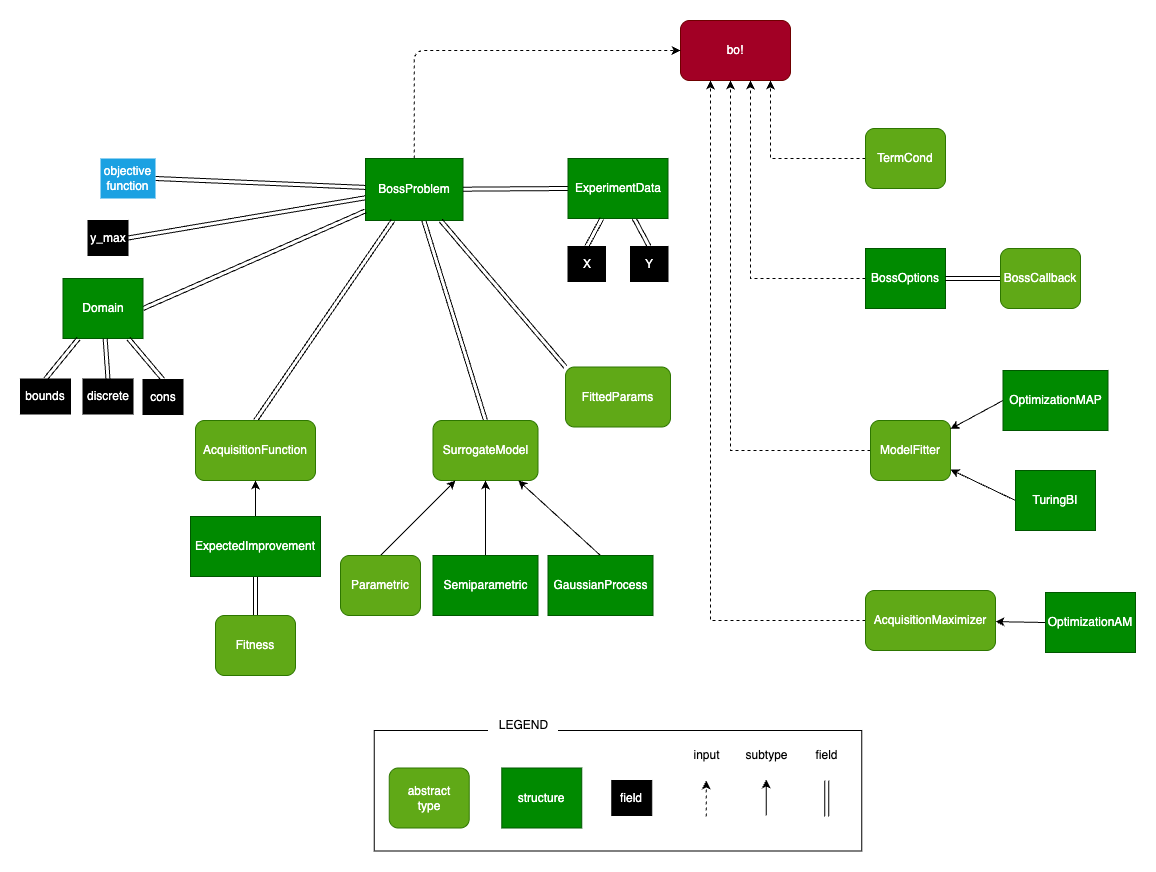

The diagram above was exported from draw.io. Its source (the exported page's mxGraphModel, read from the mxfile embedded in the PNG):
<mxGraphModel dx="1426" dy="766" grid="1" gridSize="10" guides="1" tooltips="1" connect="1" arrows="1" fold="1" page="1" pageScale="1" pageWidth="1200" pageHeight="900" background="#ffffff" math="0" shadow="0">
  <root>
    <mxCell id="0" />
    <mxCell id="1" parent="0" />
    <mxCell id="2" value="bo!" style="rounded=1;whiteSpace=wrap;html=1;fillColor=#a20025;strokeColor=#6F0000;fontColor=#ffffff;" parent="1" vertex="1">
      <mxGeometry x="680" y="10" width="110" height="60" as="geometry" />
    </mxCell>
    <mxCell id="F72rejZNfFllfee0vjU5-405" style="rounded=0;orthogonalLoop=1;jettySize=auto;html=1;exitX=0.5;exitY=0;exitDx=0;exitDy=0;shape=link;" parent="1" source="6" target="331" edge="1">
      <mxGeometry relative="1" as="geometry" />
    </mxCell>
    <mxCell id="6" value="Fitness" style="rounded=1;whiteSpace=wrap;html=1;fillColor=#60a917;fontColor=#ffffff;strokeColor=#2D7600;" parent="1" vertex="1">
      <mxGeometry x="215" y="605" width="80" height="60" as="geometry" />
    </mxCell>
    <mxCell id="F72rejZNfFllfee0vjU5-422" style="rounded=0;orthogonalLoop=1;jettySize=auto;html=1;exitX=0.5;exitY=0;exitDx=0;exitDy=0;shape=link;" parent="1" source="7" target="241" edge="1">
      <mxGeometry relative="1" as="geometry" />
    </mxCell>
    <mxCell id="7" value="SurrogateModel" style="rounded=1;whiteSpace=wrap;html=1;fillColor=#60a917;fontColor=#ffffff;strokeColor=#2D7600;" parent="1" vertex="1">
      <mxGeometry x="432.5" y="410" width="105" height="60" as="geometry" />
    </mxCell>
    <mxCell id="F72rejZNfFllfee0vjU5-433" style="edgeStyle=orthogonalEdgeStyle;rounded=0;orthogonalLoop=1;jettySize=auto;html=1;exitX=0;exitY=0.5;exitDx=0;exitDy=0;dashed=1;" parent="1" source="28" target="2" edge="1">
      <mxGeometry relative="1" as="geometry">
        <Array as="points">
          <mxPoint x="710" y="610" />
        </Array>
      </mxGeometry>
    </mxCell>
    <mxCell id="28" value="AcquisitionMaximizer" style="rounded=1;whiteSpace=wrap;html=1;fillColor=#60a917;fontColor=#ffffff;strokeColor=#2D7600;" parent="1" vertex="1">
      <mxGeometry x="865" y="580" width="130" height="60" as="geometry" />
    </mxCell>
    <mxCell id="F72rejZNfFllfee0vjU5-432" style="edgeStyle=orthogonalEdgeStyle;rounded=0;orthogonalLoop=1;jettySize=auto;html=1;exitX=0;exitY=0.5;exitDx=0;exitDy=0;dashed=1;" parent="1" source="27" target="2" edge="1">
      <mxGeometry relative="1" as="geometry">
        <Array as="points">
          <mxPoint x="730" y="440" />
        </Array>
      </mxGeometry>
    </mxCell>
    <mxCell id="27" value="ModelFitter" style="rounded=1;whiteSpace=wrap;html=1;fillColor=#60a917;fontColor=#ffffff;strokeColor=#2D7600;" parent="1" vertex="1">
      <mxGeometry x="870" y="410" width="80" height="60" as="geometry" />
    </mxCell>
    <mxCell id="F72rejZNfFllfee0vjU5-398" style="rounded=0;orthogonalLoop=1;jettySize=auto;html=1;exitX=0.5;exitY=0;exitDx=0;exitDy=0;" parent="1" source="49" target="7" edge="1">
      <mxGeometry relative="1" as="geometry" />
    </mxCell>
    <mxCell id="49" value="GaussianProcess" style="rounded=0;whiteSpace=wrap;fillColor=#008a00;fontColor=#ffffff;strokeColor=#005700;" parent="1" vertex="1">
      <mxGeometry x="547.5" y="545" width="105" height="60" as="geometry" />
    </mxCell>
    <mxCell id="F72rejZNfFllfee0vjU5-396" style="rounded=0;orthogonalLoop=1;jettySize=auto;html=1;exitX=0.5;exitY=0;exitDx=0;exitDy=0;" parent="1" source="50" target="7" edge="1">
      <mxGeometry relative="1" as="geometry" />
    </mxCell>
    <mxCell id="50" value="Parametric" style="rounded=1;whiteSpace=wrap;strokeColor=#2D7600;fillColor=#60a917;fontColor=#ffffff;" parent="1" vertex="1">
      <mxGeometry x="340" y="545" width="80" height="60" as="geometry" />
    </mxCell>
    <mxCell id="F72rejZNfFllfee0vjU5-397" style="rounded=0;orthogonalLoop=1;jettySize=auto;html=1;exitX=0.5;exitY=0;exitDx=0;exitDy=0;" parent="1" source="51" target="7" edge="1">
      <mxGeometry relative="1" as="geometry" />
    </mxCell>
    <mxCell id="51" value="Semiparametric" style="rounded=0;whiteSpace=wrap;html=1;fillColor=#008a00;fontColor=#ffffff;strokeColor=#005700;" parent="1" vertex="1">
      <mxGeometry x="432.5" y="545" width="105" height="60" as="geometry" />
    </mxCell>
    <mxCell id="F72rejZNfFllfee0vjU5-429" style="rounded=0;orthogonalLoop=1;jettySize=auto;html=1;exitX=0;exitY=0.5;exitDx=0;exitDy=0;" parent="1" source="71" target="28" edge="1">
      <mxGeometry relative="1" as="geometry" />
    </mxCell>
    <mxCell id="71" value="OptimizationAM" style="rounded=0;whiteSpace=wrap;html=1;fillColor=#008a00;fontColor=#ffffff;strokeColor=#005700;" parent="1" vertex="1">
      <mxGeometry x="1045" y="582" width="90" height="60" as="geometry" />
    </mxCell>
    <mxCell id="F72rejZNfFllfee0vjU5-427" style="rounded=0;orthogonalLoop=1;jettySize=auto;html=1;exitX=0;exitY=0.5;exitDx=0;exitDy=0;" parent="1" source="73" target="27" edge="1">
      <mxGeometry relative="1" as="geometry" />
    </mxCell>
    <mxCell id="73" value="OptimizationMAP" style="rounded=0;whiteSpace=wrap;html=1;fillColor=#008a00;fontColor=#ffffff;strokeColor=#005700;" parent="1" vertex="1">
      <mxGeometry x="1002.5" y="360" width="105" height="60" as="geometry" />
    </mxCell>
    <mxCell id="F72rejZNfFllfee0vjU5-428" style="rounded=0;orthogonalLoop=1;jettySize=auto;html=1;exitX=0;exitY=0.5;exitDx=0;exitDy=0;" parent="1" source="81" target="27" edge="1">
      <mxGeometry relative="1" as="geometry" />
    </mxCell>
    <mxCell id="81" value="TuringBI" style="rounded=0;whiteSpace=wrap;html=1;fillColor=#008a00;fontColor=#ffffff;strokeColor=#005700;" parent="1" vertex="1">
      <mxGeometry x="1015" y="460" width="80" height="60" as="geometry" />
    </mxCell>
    <mxCell id="F72rejZNfFllfee0vjU5-400" style="rounded=0;orthogonalLoop=1;jettySize=auto;html=1;exitX=0.5;exitY=0;exitDx=0;exitDy=0;shape=link;" parent="1" source="158" target="256" edge="1">
      <mxGeometry relative="1" as="geometry" />
    </mxCell>
    <mxCell id="158" value="Y" style="rounded=0;whiteSpace=wrap;labelBackgroundColor=none;fontColor=#FFFFFF;fillStyle=solid;fillColor=#000000;" parent="1" vertex="1">
      <mxGeometry x="630" y="236" width="37.5" height="35" as="geometry" />
    </mxCell>
    <mxCell id="F72rejZNfFllfee0vjU5-419" style="rounded=0;orthogonalLoop=1;jettySize=auto;html=1;exitX=1;exitY=0.5;exitDx=0;exitDy=0;shape=link;" parent="1" source="219" target="241" edge="1">
      <mxGeometry relative="1" as="geometry" />
    </mxCell>
    <mxCell id="219" value="y_max" style="rounded=0;whiteSpace=wrap;labelBackgroundColor=none;fontColor=#FFFFFF;fillStyle=solid;fillColor=#000000;" parent="1" vertex="1">
      <mxGeometry x="87.5" y="210" width="40" height="35" as="geometry" />
    </mxCell>
    <mxCell id="246" style="edgeStyle=orthogonalEdgeStyle;rounded=1;html=1;strokeColor=default;fontSize=18;fontColor=#FFFFFF;dashed=1;" parent="1" source="241" target="2" edge="1">
      <mxGeometry relative="1" as="geometry">
        <Array as="points">
          <mxPoint x="414" y="40" />
        </Array>
        <mxPoint x="617.5" y="123" as="targetPoint" />
      </mxGeometry>
    </mxCell>
    <mxCell id="241" value="BossProblem" style="rounded=0;whiteSpace=wrap;fillColor=#008a00;fontColor=#ffffff;strokeColor=#005700;" parent="1" vertex="1">
      <mxGeometry x="365" y="148" width="97.5" height="62" as="geometry" />
    </mxCell>
    <mxCell id="F72rejZNfFllfee0vjU5-418" style="rounded=0;orthogonalLoop=1;jettySize=auto;html=1;exitX=1;exitY=0.5;exitDx=0;exitDy=0;shape=link;" parent="1" source="251" target="241" edge="1">
      <mxGeometry relative="1" as="geometry" />
    </mxCell>
    <mxCell id="251" value="objective function" style="rounded=1;whiteSpace=wrap;html=1;fillColor=#1ba1e2;fontColor=#ffffff;strokeColor=none;arcSize=0;" parent="1" vertex="1">
      <mxGeometry x="100" y="148" width="55" height="40" as="geometry" />
    </mxCell>
    <mxCell id="F72rejZNfFllfee0vjU5-424" style="rounded=0;orthogonalLoop=1;jettySize=auto;html=1;exitX=0;exitY=0.5;exitDx=0;exitDy=0;shape=link;" parent="1" source="256" target="241" edge="1">
      <mxGeometry relative="1" as="geometry" />
    </mxCell>
    <mxCell id="256" value="ExperimentData" style="rounded=0;whiteSpace=wrap;html=1;fillColor=#008a00;fontColor=#ffffff;strokeColor=#005700;" parent="1" vertex="1">
      <mxGeometry x="567.5" y="148" width="100" height="60" as="geometry" />
    </mxCell>
    <mxCell id="F72rejZNfFllfee0vjU5-421" style="rounded=0;orthogonalLoop=1;jettySize=auto;html=1;exitX=0.5;exitY=0;exitDx=0;exitDy=0;shape=link;" parent="1" source="286" target="241" edge="1">
      <mxGeometry relative="1" as="geometry" />
    </mxCell>
    <mxCell id="286" value="AcquisitionFunction" style="rounded=1;whiteSpace=wrap;html=1;fillColor=#60a917;fontColor=#ffffff;strokeColor=#2D7600;" parent="1" vertex="1">
      <mxGeometry x="195" y="410" width="120" height="60" as="geometry" />
    </mxCell>
    <mxCell id="F72rejZNfFllfee0vjU5-430" style="edgeStyle=orthogonalEdgeStyle;rounded=0;orthogonalLoop=1;jettySize=auto;html=1;exitX=0;exitY=0.5;exitDx=0;exitDy=0;dashed=1;" parent="1" source="287" target="2" edge="1">
      <mxGeometry relative="1" as="geometry">
        <Array as="points">
          <mxPoint x="770" y="148" />
        </Array>
      </mxGeometry>
    </mxCell>
    <mxCell id="287" value="TermCond" style="rounded=1;whiteSpace=wrap;html=1;fillColor=#60a917;fontColor=#ffffff;strokeColor=#2D7600;" parent="1" vertex="1">
      <mxGeometry x="865" y="118" width="80" height="60" as="geometry" />
    </mxCell>
    <mxCell id="F72rejZNfFllfee0vjU5-431" style="edgeStyle=orthogonalEdgeStyle;rounded=0;orthogonalLoop=1;jettySize=auto;html=1;exitX=0;exitY=0.5;exitDx=0;exitDy=0;dashed=1;" parent="1" source="289" target="2" edge="1">
      <mxGeometry relative="1" as="geometry">
        <Array as="points">
          <mxPoint x="750" y="268" />
        </Array>
      </mxGeometry>
    </mxCell>
    <mxCell id="289" value="BossOptions" style="rounded=0;whiteSpace=wrap;html=1;fillColor=#008a00;fontColor=#ffffff;strokeColor=#005700;" parent="1" vertex="1">
      <mxGeometry x="865" y="238" width="80" height="60" as="geometry" />
    </mxCell>
    <mxCell id="F72rejZNfFllfee0vjU5-420" style="rounded=0;orthogonalLoop=1;jettySize=auto;html=1;exitX=1;exitY=0.5;exitDx=0;exitDy=0;shape=link;" parent="1" source="298" target="241" edge="1">
      <mxGeometry relative="1" as="geometry" />
    </mxCell>
    <mxCell id="298" value="Domain" style="rounded=0;whiteSpace=wrap;html=1;fillColor=#008a00;fontColor=#ffffff;strokeColor=#005700;" parent="1" vertex="1">
      <mxGeometry x="62.5" y="268" width="80" height="60" as="geometry" />
    </mxCell>
    <mxCell id="F72rejZNfFllfee0vjU5-401" style="rounded=0;orthogonalLoop=1;jettySize=auto;html=1;exitX=0.5;exitY=0;exitDx=0;exitDy=0;shape=link;" parent="1" source="299" target="298" edge="1">
      <mxGeometry relative="1" as="geometry" />
    </mxCell>
    <mxCell id="299" value="bounds" style="rounded=0;whiteSpace=wrap;labelBackgroundColor=none;fontColor=#FFFFFF;fillStyle=solid;fillColor=#000000;" parent="1" vertex="1">
      <mxGeometry x="20" y="368.5" width="50" height="35" as="geometry" />
    </mxCell>
    <mxCell id="F72rejZNfFllfee0vjU5-402" style="rounded=0;orthogonalLoop=1;jettySize=auto;html=1;exitX=0.5;exitY=0;exitDx=0;exitDy=0;shape=link;" parent="1" source="300" target="298" edge="1">
      <mxGeometry relative="1" as="geometry" />
    </mxCell>
    <mxCell id="300" value="discrete" style="rounded=0;whiteSpace=wrap;labelBackgroundColor=none;fontColor=#FFFFFF;fillStyle=solid;fillColor=#000000;" parent="1" vertex="1">
      <mxGeometry x="82.5" y="368.5" width="50" height="35" as="geometry" />
    </mxCell>
    <mxCell id="F72rejZNfFllfee0vjU5-403" style="rounded=0;orthogonalLoop=1;jettySize=auto;html=1;exitX=0.5;exitY=0;exitDx=0;exitDy=0;shape=link;" parent="1" source="303" target="298" edge="1">
      <mxGeometry relative="1" as="geometry" />
    </mxCell>
    <mxCell id="303" value="cons" style="rounded=0;whiteSpace=wrap;labelBackgroundColor=none;fontColor=#FFFFFF;fillStyle=solid;fillColor=#000000;" parent="1" vertex="1">
      <mxGeometry x="142.5" y="369" width="40" height="35" as="geometry" />
    </mxCell>
    <mxCell id="F72rejZNfFllfee0vjU5-404" style="rounded=0;orthogonalLoop=1;jettySize=auto;html=1;exitX=0.5;exitY=0;exitDx=0;exitDy=0;" parent="1" source="331" target="286" edge="1">
      <mxGeometry relative="1" as="geometry" />
    </mxCell>
    <mxCell id="331" value="ExpectedImprovement" style="rounded=0;whiteSpace=wrap;html=1;fillColor=#008a00;fontColor=#ffffff;strokeColor=#005700;" parent="1" vertex="1">
      <mxGeometry x="190" y="506" width="130" height="60" as="geometry" />
    </mxCell>
    <mxCell id="F72rejZNfFllfee0vjU5-426" style="rounded=0;orthogonalLoop=1;jettySize=auto;html=1;exitX=0;exitY=0.5;exitDx=0;exitDy=0;shape=link;" parent="1" source="371" target="289" edge="1">
      <mxGeometry relative="1" as="geometry" />
    </mxCell>
    <mxCell id="371" value="BossCallback" style="rounded=1;whiteSpace=wrap;html=1;fillColor=#60a917;fontColor=#ffffff;strokeColor=#2D7600;" parent="1" vertex="1">
      <mxGeometry x="1000" y="238" width="80" height="60" as="geometry" />
    </mxCell>
    <mxCell id="380" value="abstract&lt;br&gt;type" style="rounded=1;whiteSpace=wrap;html=1;fillColor=#60a917;fontColor=#ffffff;strokeColor=#2D7600;" parent="1" vertex="1">
      <mxGeometry x="388.75" y="757.5" width="80" height="60" as="geometry" />
    </mxCell>
    <mxCell id="381" value="structure" style="rounded=0;whiteSpace=wrap;fillColor=#008a00;fontColor=#ffffff;strokeColor=#005700;" parent="1" vertex="1">
      <mxGeometry x="501.25" y="757.5" width="80" height="60" as="geometry" />
    </mxCell>
    <mxCell id="382" value="field" style="rounded=0;whiteSpace=wrap;labelBackgroundColor=none;fontColor=#FFFFFF;fillStyle=solid;fillColor=#000000;" parent="1" vertex="1">
      <mxGeometry x="611.25" y="770" width="40" height="35" as="geometry" />
    </mxCell>
    <mxCell id="385" value="" style="whiteSpace=wrap;html=1;fillColor=none;" parent="1" vertex="1">
      <mxGeometry x="373.75" y="720" width="487.5" height="120.5" as="geometry" />
    </mxCell>
    <mxCell id="384" value="LEGEND" style="text;html=1;align=center;verticalAlign=middle;resizable=0;points=[];autosize=1;strokeColor=none;fillColor=default;" parent="1" vertex="1">
      <mxGeometry x="487.5" y="700" width="70" height="30" as="geometry" />
    </mxCell>
    <mxCell id="F72rejZNfFllfee0vjU5-399" style="rounded=0;orthogonalLoop=1;jettySize=auto;html=1;exitX=0.5;exitY=0;exitDx=0;exitDy=0;shape=link;" parent="1" source="F72rejZNfFllfee0vjU5-392" target="256" edge="1">
      <mxGeometry relative="1" as="geometry" />
    </mxCell>
    <mxCell id="F72rejZNfFllfee0vjU5-392" value="X" style="rounded=0;whiteSpace=wrap;labelBackgroundColor=none;fontColor=#FFFFFF;fillStyle=solid;fillColor=#000000;" parent="1" vertex="1">
      <mxGeometry x="567.5" y="236" width="37.5" height="35" as="geometry" />
    </mxCell>
    <mxCell id="F72rejZNfFllfee0vjU5-406" style="rounded=0;orthogonalLoop=1;jettySize=auto;html=1;exitX=0.5;exitY=0;exitDx=0;exitDy=0;" parent="1" edge="1">
      <mxGeometry relative="1" as="geometry">
        <mxPoint x="765.75" y="805" as="sourcePoint" />
        <mxPoint x="765.75" y="769" as="targetPoint" />
      </mxGeometry>
    </mxCell>
    <mxCell id="F72rejZNfFllfee0vjU5-408" style="rounded=0;orthogonalLoop=1;jettySize=auto;html=1;exitX=0.5;exitY=0;exitDx=0;exitDy=0;dashed=1;" parent="1" edge="1">
      <mxGeometry relative="1" as="geometry">
        <mxPoint x="705.75" y="806" as="sourcePoint" />
        <mxPoint x="705.75" y="770" as="targetPoint" />
      </mxGeometry>
    </mxCell>
    <mxCell id="F72rejZNfFllfee0vjU5-409" style="rounded=0;orthogonalLoop=1;jettySize=auto;html=1;exitX=0.5;exitY=0;exitDx=0;exitDy=0;shape=link;" parent="1" edge="1">
      <mxGeometry relative="1" as="geometry">
        <mxPoint x="826.25" y="806" as="sourcePoint" />
        <mxPoint x="826.25" y="770" as="targetPoint" />
      </mxGeometry>
    </mxCell>
    <mxCell id="F72rejZNfFllfee0vjU5-410" value="input" style="text;html=1;align=center;verticalAlign=middle;resizable=0;points=[];autosize=1;strokeColor=none;fillColor=none;" parent="1" vertex="1">
      <mxGeometry x="681.25" y="730" width="50" height="30" as="geometry" />
    </mxCell>
    <mxCell id="F72rejZNfFllfee0vjU5-411" value="subtype" style="text;html=1;align=center;verticalAlign=middle;resizable=0;points=[];autosize=1;strokeColor=none;fillColor=none;" parent="1" vertex="1">
      <mxGeometry x="731.25" y="730" width="70" height="30" as="geometry" />
    </mxCell>
    <mxCell id="F72rejZNfFllfee0vjU5-412" value="field" style="text;html=1;align=center;verticalAlign=middle;resizable=0;points=[];autosize=1;strokeColor=none;fillColor=none;" parent="1" vertex="1">
      <mxGeometry x="801.25" y="730" width="50" height="30" as="geometry" />
    </mxCell>
    <mxCell id="F72rejZNfFllfee0vjU5-425" style="rounded=0;orthogonalLoop=1;jettySize=auto;html=1;exitX=0;exitY=0;exitDx=0;exitDy=0;shape=link;" parent="1" source="F72rejZNfFllfee0vjU5-413" target="241" edge="1">
      <mxGeometry relative="1" as="geometry" />
    </mxCell>
    <mxCell id="F72rejZNfFllfee0vjU5-413" value="FittedParams" style="rounded=1;whiteSpace=wrap;html=1;fillColor=#60a917;fontColor=#ffffff;strokeColor=#2D7600;" parent="1" vertex="1">
      <mxGeometry x="565" y="356.5" width="105" height="60" as="geometry" />
    </mxCell>
  </root>
</mxGraphModel>